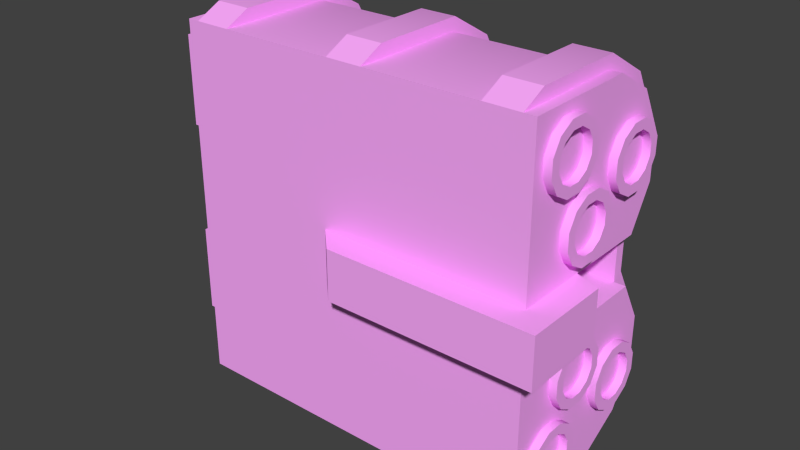 # Source: rocketpodweak.blend  (saved by Blender 2.63.17; exported with 4.5.12 LTS)
import bpy
from mathutils import Matrix  # noqa: F401  (used for matrix-valued properties, if any)

bpy.ops.wm.read_factory_settings(use_empty=True)
scene = bpy.context.scene
scene.name = 'Scene'

# ---- collections
col_collection_1 = bpy.data.collections.new('Collection 1'); scene.collection.children.link(col_collection_1)

# ---- materials (node trees are filled in below, after node groups)
mat_vis_textures_weaps_rockets_rockets = bpy.data.materials.new('vis/textures/weaps/rockets/rockets')
mat_vis_textures_weaps_rockets_rockets.alpha_threshold = 0.0
mat_vis_textures_weaps_rockets_rockets.use_transparent_shadow = False
mat_vis_textures_weaps_rockets_rockets.diffuse_color = (1.0, 0.4067, 1.0, 1.0)
mat_vis_textures_weaps_rockets_rockets.roughness = 0.5
mat_vis_textures_weaps_rockets_rockets.specular_intensity = 1.0
mat_vis_textures_weaps_rockets_rockets.line_color = (0.0, 0.0, 0.0, 1.0)

# ---- material node trees

# ---- world
world_world = bpy.data.worlds.new('World'); scene.world = world_world
world_world.color = (0.05088, 0.05088, 0.05088)
world_world.use_sun_shadow = False
world_world.sun_shadow_jitter_overblur = 0.0
world_world.cycles.sampling_method = 'MANUAL'
world_world.cycles.sample_map_resolution = 256

# ---- meshes
me_smallpod_001 = bpy.data.meshes.new('smallpod.001')
me_smallpod_001.from_pydata([(4.396, 2.829, -1.634), (4.396, 2.884, -1.426), (4.396, 2.659, -1.295), (4.396, 2.506, -1.448), (4.396, 2.529, -1.07), (4.396, 2.32, -1.126), (4.396, 2.529, -0.8094), (4.396, 2.32, -0.7536), (4.396, 2.659, -0.5839), (4.396, 2.506, -0.4314), (4.396, 2.884, -0.4536), (4.396, 2.829, -0.2454), (4.396, 3.145, -0.4536), (4.396, 3.201, -0.2454), (4.396, 3.37, -0.5839), (4.396, 3.523, -0.4314), (4.396, 3.501, -0.8094), (4.396, 3.709, -0.7536), (4.396, 3.501, -1.07), (4.396, 3.709, -1.126), (4.396, 3.37, -1.295), (4.396, 3.523, -1.448), (4.396, 3.145, -1.426), (4.396, 3.201, -1.634), (4.224, -0.55, -3.455), (1.925, -0.55, -2.47), (4.224, -0.55, -1.582), (-3.674, -0.55, -3.455), (-1.375, -0.55, -2.47), (-3.674, -0.55, 0.0), (-3.674, 0.55, 0.0), (-3.674, 0.55, -1.37), (-3.674, -0.55, -1.37), (-4.224, -0.903, -0.4624), (-4.224, -3.612, -0.4624), (-3.674, -3.936, 0.0), (4.224, 0.55, -3.455), (1.925, 0.55, -2.47), (-1.375, 0.55, -2.47), (-3.674, 0.55, -3.455), (-3.674, 3.936, 0.0), (-4.224, 3.571, -0.4697), (-4.224, 0.8624, -0.4697), (4.224, 0.55, -1.582), (-4.224, 1.228, -3.023), (-4.224, 1.228, -0.8349), (-4.774, 1.228, -0.8349), (-4.774, 1.228, -3.023), (-4.224, -1.268, -0.8277), (-4.224, -1.268, -3.016), (-4.774, -1.268, -3.016), (-4.774, -1.268, -0.8277), (-0.275, -0.55, 0.0), (0.275, -0.55, 0.55), (0.275, 0.55, 0.55), (-0.275, 0.55, 0.0), (4.774, -0.55, 0.55), (4.774, -0.55, -1.37), (4.774, 0.55, -1.37), (4.774, 0.55, 0.55), (3.18, 0.55, -3.455), (3.18, -0.55, -3.455), (3.97, -0.55, -3.455), (3.97, 0.55, -3.455), (-0.1199, 0.55, -3.455), (-0.1199, -0.55, -3.455), (0.6699, -0.55, -3.455), (0.6699, 0.55, -3.455), (-3.42, 0.55, -3.455), (-3.42, -0.55, -3.455), (-2.63, -0.55, -3.455), (-2.63, 0.55, -3.455), (4.396, 2.114, -3.724), (4.396, 2.169, -3.516), (4.396, 1.944, -3.385), (4.396, 1.791, -3.538), (4.396, 1.814, -3.16), (4.396, 1.605, -3.216), (4.396, 1.814, -2.899), (4.396, 1.605, -2.844), (4.396, 1.944, -2.674), (4.396, 1.791, -2.521), (4.396, 2.169, -2.544), (4.396, 2.114, -2.335), (4.396, 2.43, -2.544), (4.396, 2.486, -2.335), (4.396, 2.655, -2.674), (4.396, 2.808, -2.521), (4.396, 2.786, -2.899), (4.396, 2.994, -2.844), (4.396, 2.786, -3.16), (4.396, 2.994, -3.216), (4.396, 2.655, -3.385), (4.396, 2.808, -3.538), (4.396, 2.43, -3.516), (4.396, 2.486, -3.724), (4.396, 1.289, -2.294), (4.396, 1.344, -2.086), (4.396, 1.119, -1.955), (4.396, 0.9663, -2.108), (4.396, 0.9886, -1.73), (4.396, 0.7803, -1.786), (4.396, 0.9886, -1.469), (4.396, 0.7803, -1.414), (4.396, 1.119, -1.244), (4.396, 0.9663, -1.091), (4.396, 1.344, -1.114), (4.396, 1.289, -0.9054), (4.396, 1.605, -1.114), (4.396, 1.661, -0.9054), (4.396, 1.83, -1.244), (4.396, 1.983, -1.091), (4.396, 1.961, -1.469), (4.396, 2.169, -1.414), (4.396, 1.961, -1.73), (4.396, 2.169, -1.786), (4.396, 1.83, -1.955), (4.396, 1.983, -2.108), (4.396, 1.605, -2.086), (4.396, 1.661, -2.294), (4.396, -1.661, -2.294), (4.224, -1.661, -2.294), (4.224, -1.289, -2.294), (4.396, -1.289, -2.294), (4.396, -1.983, -2.108), (4.224, -1.983, -2.108), (4.396, -2.169, -1.786), (4.224, -2.169, -1.786), (4.396, -2.169, -1.414), (4.224, -2.169, -1.414), (4.396, -1.983, -1.091), (4.224, -1.983, -1.091), (4.396, -1.661, -0.9054), (4.224, -1.661, -0.9054), (4.396, -1.289, -0.9054), (4.224, -1.289, -0.9054), (4.396, -0.9663, -1.091), (4.224, -0.9663, -1.091), (4.396, -0.7803, -1.414), (4.224, -0.7803, -1.414), (4.396, -0.7803, -1.786), (4.224, -0.7803, -1.786), (4.396, -0.9663, -2.108), (4.224, -0.9663, -2.108), (4.396, -2.486, -3.724), (4.396, -2.43, -3.516), (4.396, -2.655, -3.385), (4.396, -2.808, -3.538), (4.396, -2.786, -3.16), (4.396, -2.994, -3.216), (4.396, -2.786, -2.899), (4.396, -2.994, -2.844), (4.396, -2.655, -2.674), (4.396, -2.808, -2.521), (4.396, -2.43, -2.544), (4.396, -2.486, -2.335), (4.396, -2.169, -2.544), (4.396, -2.114, -2.335), (4.396, -1.944, -2.674), (4.396, -1.791, -2.521), (4.396, -1.814, -2.899), (4.396, -1.605, -2.844), (4.396, -1.814, -3.16), (4.396, -1.605, -3.216), (4.396, -1.944, -3.385), (4.396, -1.791, -3.538), (4.396, -2.169, -3.516), (4.396, -2.114, -3.724), (4.396, -3.201, -1.634), (4.396, -3.145, -1.426), (4.396, -3.37, -1.295), (4.396, -3.523, -1.448), (4.396, -3.501, -1.07), (4.396, -3.709, -1.126), (4.396, -3.501, -0.8094), (4.396, -3.709, -0.7536), (4.396, -3.37, -0.5839), (4.396, -3.523, -0.4314), (4.396, -3.145, -0.4536), (4.396, -3.201, -0.2454), (4.396, -2.884, -0.4536), (4.396, -2.829, -0.2454), (4.396, -2.659, -0.5839), (4.396, -2.506, -0.4314), (4.396, -2.529, -0.8094), (4.396, -2.32, -0.7536), (4.396, -2.529, -1.07), (4.396, -2.32, -1.126), (4.396, -2.659, -1.295), (4.396, -2.506, -1.448), (4.396, -2.884, -1.426), (4.396, -2.829, -1.634), (4.224, 2.829, -1.634), (4.224, 3.201, -1.634), (4.224, 2.506, -1.448), (4.224, 2.32, -1.126), (4.224, 2.32, -0.7536), (4.224, 2.506, -0.4314), (4.224, 2.829, -0.2454), (4.224, 3.201, -0.2454), (4.224, 3.523, -0.4314), (4.224, 3.709, -0.7536), (4.224, 3.709, -1.126), (4.224, 3.523, -1.448), (4.224, 2.659, -1.295), (4.224, 2.529, -1.07), (4.224, 2.884, -1.426), (4.224, 3.145, -1.426), (4.224, 3.37, -1.295), (4.224, 3.501, -1.07), (4.224, 3.501, -0.8094), (4.224, 3.37, -0.5839), (4.224, 3.145, -0.4536), (4.224, 2.884, -0.4536), (4.224, 2.659, -0.5839), (4.224, 2.529, -0.8094), (4.224, -3.412, -3.455), (4.224, -3.936, -2.548), (-3.674, -3.936, -2.548), (-3.674, -3.412, -3.455), (-3.674, -2.505, -3.979), (4.224, -2.505, -3.979), (4.224, -3.936, 0.0), (4.224, -1.457, -3.979), (-3.674, -1.457, -3.979), (4.224, -0.55, 0.0), (-3.674, 2.505, -3.979), (-4.224, 2.426, -3.653), (-4.224, 3.152, -3.234), (-3.674, 3.412, -3.455), (-4.224, 3.571, -2.508), (-3.674, 3.936, -2.548), (-4.224, 0.8624, -3.234), (-4.224, 1.588, -3.653), (-3.674, 1.457, -3.979), (4.224, 0.55, 0.0), (-4.224, -1.629, -3.646), (-4.224, -1.727, -3.28), (-4.224, -0.903, -3.227), (-4.224, -2.467, -3.646), (-4.224, -2.369, -3.28), (-4.224, -3.193, -3.227), (-4.224, -2.925, -2.959), (-4.224, -3.612, -2.501), (-4.224, -3.247, -0.8277), (-4.224, -3.247, -2.403), (-4.224, 2.885, -2.966), (-4.774, 2.885, -2.966), (-4.774, 3.206, -2.41), (-4.224, 3.206, -2.41), (-4.224, 2.329, -3.288), (-4.774, 2.329, -3.288), (-4.224, 1.686, -3.288), (-4.774, 1.686, -3.288), (-4.774, 3.206, -0.8349), (-4.224, 3.206, -0.8349), (-4.774, -2.369, -3.28), (-4.774, -2.925, -2.959), (-4.774, -1.727, -3.28), (-4.774, -3.247, -2.403), (-4.774, -3.247, -0.8277), (3.97, 2.505, -3.979), (3.97, 2.579, -4.254), (3.97, 3.614, -3.656), (3.97, 3.412, -3.455), (3.97, 4.211, -2.622), (3.97, 3.936, -2.548), (3.97, 4.211, -0.55), (3.97, 3.936, 0.0), (3.97, 0.4125, -3.693), (3.97, 1.384, -4.254), (3.97, 1.457, -3.979), (3.97, -0.4125, -3.693), (3.18, 2.505, -3.979), (3.18, 3.412, -3.455), (3.18, 3.614, -3.656), (3.18, 2.579, -4.254), (3.18, 3.936, -2.548), (3.18, 4.211, -2.622), (3.18, 3.936, 0.0), (3.18, 4.211, -0.55), (3.18, 1.384, -4.254), (3.18, 1.457, -3.979), (3.18, 0.4125, -3.693), (3.18, -0.4125, -3.693), (3.97, -3.412, -3.455), (3.97, -3.936, -2.548), (3.97, -4.211, -2.622), (3.97, -3.614, -3.656), (3.97, -2.579, -4.254), (3.97, -2.505, -3.979), (3.97, -3.936, 0.0), (3.97, -4.211, -0.55), (3.18, -2.505, -3.979), (3.18, -2.579, -4.254), (3.18, -3.614, -3.656), (3.18, -3.412, -3.455), (3.18, -4.211, -2.622), (3.18, -3.936, -2.548), (3.18, -4.211, -0.55), (3.18, -3.936, 0.0), (3.18, -1.384, -4.254), (3.18, -1.457, -3.979), (3.97, -1.384, -4.254), (3.97, -1.457, -3.979), (0.6699, 2.505, -3.979), (0.6699, 2.579, -4.254), (0.6699, 3.614, -3.656), (0.6699, 3.412, -3.455), (0.6699, 4.211, -2.622), (0.6699, 3.936, -2.548), (0.6699, 4.211, -0.55), (0.6699, 3.936, 0.0), (0.6699, 0.4125, -3.693), (0.6699, 1.384, -4.254), (0.6699, 1.457, -3.979), (0.6699, -0.4125, -3.693), (-0.1199, 2.505, -3.979), (-0.1199, 3.412, -3.455), (-0.1199, 3.614, -3.656), (-0.1199, 2.579, -4.254), (-0.1199, 3.936, -2.548), (-0.1199, 4.211, -2.622), (-0.1199, 3.936, 0.0), (-0.1199, 4.211, -0.55), (-0.1199, 1.384, -4.254), (-0.1199, 1.457, -3.979), (-0.1199, 0.4125, -3.693), (-0.1199, -0.4125, -3.693), (0.6699, -3.412, -3.455), (0.6699, -3.936, -2.548), (0.6699, -4.211, -2.622), (0.6699, -3.614, -3.656), (0.6699, -2.579, -4.254), (0.6699, -2.505, -3.979), (0.6699, -3.936, 0.0), (0.6699, -4.211, -0.55), (-0.1199, -2.505, -3.979), (-0.1199, -2.579, -4.254), (-0.1199, -3.614, -3.656), (-0.1199, -3.412, -3.455), (-0.1199, -4.211, -2.622), (-0.1199, -3.936, -2.548), (-0.1199, -4.211, -0.55), (-0.1199, -3.936, 0.0), (-0.1199, -1.384, -4.254), (-0.1199, -1.457, -3.979), (0.6699, -1.384, -4.254), (0.6699, -1.457, -3.979), (-2.63, 2.505, -3.979), (-2.63, 2.579, -4.254), (-2.63, 3.614, -3.656), (-2.63, 3.412, -3.455), (-2.63, 4.211, -2.622), (-2.63, 3.936, -2.548), (-2.63, 4.211, -0.55), (-2.63, 3.936, 0.0), (-2.63, 0.4125, -3.693), (-2.63, 1.384, -4.254), (-2.63, 1.457, -3.979), (-2.63, -0.4125, -3.693), (-3.42, 2.505, -3.979), (-3.42, 3.412, -3.455), (-3.42, 3.614, -3.656), (-3.42, 2.579, -4.254), (-3.42, 3.936, -2.548), (-3.42, 4.211, -2.622), (-3.42, 3.936, 0.0), (-3.42, 4.211, -0.55), (-3.42, 1.384, -4.254), (-3.42, 1.457, -3.979), (-3.42, 0.4125, -3.693), (-3.42, -0.4125, -3.693), (-2.63, -3.412, -3.455), (-2.63, -3.936, -2.548), (-2.63, -4.211, -2.622), (-2.63, -3.614, -3.656), (-2.63, -2.579, -4.254), (-2.63, -2.505, -3.979), (-2.63, -3.936, 0.0), (-2.63, -4.211, -0.55), (-3.42, -2.505, -3.979), (-3.42, -2.579, -4.254), (-3.42, -3.614, -3.656), (-3.42, -3.412, -3.455), (-3.42, -4.211, -2.622), (-3.42, -3.936, -2.548), (-3.42, -4.211, -0.55), (-3.42, -3.936, 0.0), (-3.42, -1.384, -4.254), (-3.42, -1.457, -3.979), (-2.63, -1.384, -4.254), (-2.63, -1.457, -3.979), (4.224, 2.114, -3.724), (4.224, 2.486, -3.724), (4.224, 1.791, -3.538), (4.224, 1.605, -3.216), (4.224, 1.605, -2.844), (4.224, 1.791, -2.521), (4.224, 2.114, -2.335), (4.224, 2.486, -2.335), (4.224, 2.808, -2.521), (4.224, 2.994, -2.844), (4.224, 2.994, -3.216), (4.224, 2.808, -3.538), (4.224, 1.944, -3.385), (4.224, 1.814, -3.16), (4.224, 2.169, -3.516), (4.224, 2.43, -3.516), (4.224, 2.655, -3.385), (4.224, 2.786, -3.16), (4.224, 2.786, -2.899), (4.224, 2.655, -2.674), (4.224, 2.43, -2.544), (4.224, 2.169, -2.544), (4.224, 1.944, -2.674), (4.224, 1.814, -2.899), (4.224, 1.289, -2.294), (4.224, 1.661, -2.294), (4.224, 0.9663, -2.108), (4.224, 0.7803, -1.786), (4.224, 0.7803, -1.414), (4.224, 0.9663, -1.091), (4.224, 1.289, -0.9054), (4.224, 1.661, -0.9054), (4.224, 1.983, -1.091), (4.224, 2.169, -1.414), (4.224, 2.169, -1.786), (4.224, 1.983, -2.108), (4.224, 1.119, -1.955), (4.224, 0.9886, -1.73), (4.224, 1.344, -2.086), (4.224, 1.605, -2.086), (4.224, 1.83, -1.955), (4.224, 1.961, -1.73), (4.224, 1.961, -1.469), (4.224, 1.83, -1.244), (4.224, 1.605, -1.114), (4.224, 1.344, -1.114), (4.224, 1.119, -1.244), (4.224, 0.9886, -1.469), (4.396, -1.605, -2.086), (4.396, -1.83, -1.955), (4.396, -1.961, -1.73), (4.396, -1.961, -1.469), (4.396, -1.83, -1.244), (4.396, -1.605, -1.114), (4.396, -1.344, -1.114), (4.396, -1.119, -1.244), (4.396, -0.9886, -1.469), (4.396, -0.9886, -1.73), (4.396, -1.119, -1.955), (4.396, -1.344, -2.086), (4.224, -2.486, -3.724), (4.224, -2.114, -3.724), (4.224, -2.808, -3.538), (4.224, -2.994, -3.216), (4.224, -2.994, -2.844), (4.224, -2.808, -2.521), (4.224, -2.486, -2.335), (4.224, -2.114, -2.335), (4.224, -1.791, -2.521), (4.224, -1.605, -2.844), (4.224, -1.605, -3.216), (4.224, -1.791, -3.538), (4.224, -2.655, -3.385), (4.224, -2.786, -3.16), (4.224, -2.43, -3.516), (4.224, -2.169, -3.516), (4.224, -1.944, -3.385), (4.224, -1.814, -3.16), (4.224, -1.814, -2.899), (4.224, -1.944, -2.674), (4.224, -2.169, -2.544), (4.224, -2.43, -2.544), (4.224, -2.655, -2.674), (4.224, -2.786, -2.899), (4.224, -3.201, -1.634), (4.224, -2.829, -1.634), (4.224, -3.523, -1.448), (4.224, -3.709, -1.126), (4.224, -3.709, -0.7536), (4.224, -3.523, -0.4314), (4.224, -3.201, -0.2454), (4.224, -2.829, -0.2454), (4.224, -2.506, -0.4314), (4.224, -2.32, -0.7536), (4.224, -2.32, -1.126), (4.224, -2.506, -1.448), (4.224, -3.37, -1.295), (4.224, -3.501, -1.07), (4.224, -3.145, -1.426), (4.224, -2.884, -1.426), (4.224, -2.659, -1.295), (4.224, -2.529, -1.07), (4.224, -2.529, -0.8094), (4.224, -2.659, -0.5839), (4.224, -2.884, -0.4536), (4.224, -3.145, -0.4536), (4.224, -3.37, -0.5839), (4.224, -3.501, -0.8094), (4.224, 2.505, -3.979), (4.224, 1.457, -3.979), (4.224, 3.412, -3.455), (4.224, 3.936, -2.548), (4.224, 3.936, 0.0), (4.224, -1.83, -1.955), (4.224, -1.961, -1.73), (4.224, -1.605, -2.086), (4.224, -1.344, -2.086), (4.224, -1.119, -1.955), (4.224, -0.9886, -1.73), (4.224, -0.9886, -1.469), (4.224, -1.119, -1.244), (4.224, -1.344, -1.114), (4.224, -1.605, -1.114), (4.224, -1.83, -1.244), (4.224, -1.961, -1.469)], [], [(0, 1, 2, 3), (3, 2, 4, 5), (5, 4, 6, 7), (7, 6, 8, 9), (9, 8, 10, 11), (11, 10, 12, 13), (13, 12, 14, 15), (15, 14, 16, 17), (17, 16, 18, 19), (19, 18, 20, 21), (21, 20, 22, 23), (1, 0, 23, 22), (24, 25, 26), (27, 28, 25, 24), (29, 30, 31, 32), (29, 33, 34, 35), (36, 37, 38, 39), (39, 38, 31), (40, 41, 42, 30), (43, 37, 36), (32, 28, 27), (44, 45, 46, 47), (48, 49, 50, 51), (52, 53, 54, 55), (56, 57, 58, 59), (60, 61, 62, 63), (64, 65, 66, 67), (68, 69, 70, 71), (72, 73, 74, 75), (75, 74, 76, 77), (77, 76, 78, 79), (79, 78, 80, 81), (81, 80, 82, 83), (83, 82, 84, 85), (85, 84, 86, 87), (87, 86, 88, 89), (89, 88, 90, 91), (91, 90, 92, 93), (93, 92, 94, 95), (95, 94, 73, 72), (96, 97, 98, 99), (99, 98, 100, 101), (101, 100, 102, 103), (103, 102, 104, 105), (105, 104, 106, 107), (107, 106, 108, 109), (109, 108, 110, 111), (111, 110, 112, 113), (113, 112, 114, 115), (115, 114, 116, 117), (117, 116, 118, 119), (119, 118, 97, 96), (120, 121, 122, 123), (124, 125, 121, 120), (126, 127, 125, 124), (128, 129, 127, 126), (130, 131, 129, 128), (132, 133, 131, 130), (134, 135, 133, 132), (136, 137, 135, 134), (138, 139, 137, 136), (140, 141, 139, 138), (142, 143, 141, 140), (123, 122, 143, 142), (144, 145, 146, 147), (147, 146, 148, 149), (149, 148, 150, 151), (151, 150, 152, 153), (153, 152, 154, 155), (155, 154, 156, 157), (157, 156, 158, 159), (159, 158, 160, 161), (161, 160, 162, 163), (163, 162, 164, 165), (165, 164, 166, 167), (167, 166, 145, 144), (168, 169, 170, 171), (171, 170, 172, 173), (173, 172, 174, 175), (175, 174, 176, 177), (177, 176, 178, 179), (179, 178, 180, 181), (181, 180, 182, 183), (183, 182, 184, 185), (185, 184, 186, 187), (187, 186, 188, 189), (189, 188, 190, 191), (191, 190, 169, 168), (0, 192, 193, 23), (192, 0, 3, 194), (5, 195, 194, 3), (7, 196, 195, 5), (9, 197, 196, 7), (11, 198, 197, 9), (13, 199, 198, 11), (15, 200, 199, 13), (17, 201, 200, 15), (19, 202, 201, 17), (21, 203, 202, 19), (23, 193, 203, 21), (2, 204, 205, 4), (1, 206, 204, 2), (22, 207, 206, 1), (20, 208, 207, 22), (18, 209, 208, 20), (16, 210, 209, 18), (14, 211, 210, 16), (12, 212, 211, 14), (10, 213, 212, 12), (8, 214, 213, 10), (6, 215, 214, 8), (4, 205, 215, 6), (216, 217, 218, 219), (216, 219, 220, 221), (217, 222, 35, 218), (24, 223, 224, 27), (220, 224, 223, 221), (225, 56, 53, 52), (26, 57, 56, 225), (226, 227, 228, 229), (229, 228, 230, 231), (231, 230, 41, 40), (39, 232, 233, 234), (234, 233, 227, 226), (235, 59, 58, 43), (236, 237, 49, 238), (239, 240, 237, 236), (241, 242, 240, 239), (243, 34, 244, 245), (243, 245, 242, 241), (33, 238, 49, 48), (33, 48, 244, 34), (246, 247, 248, 249), (250, 251, 247, 246), (252, 253, 251, 250), (44, 47, 253, 252), (249, 248, 254, 255), (256, 257, 50, 258), (259, 51, 50, 257), (51, 259, 260), (55, 54, 59, 235), (261, 262, 263, 264), (264, 263, 265, 266), (266, 265, 267, 268), (63, 269, 270, 271), (63, 62, 272, 269), (271, 270, 262, 261), (273, 274, 275, 276), (274, 277, 278, 275), (277, 279, 280, 278), (276, 281, 282, 273), (281, 283, 60, 282), (283, 284, 61, 60), (285, 286, 287, 288), (285, 288, 289, 290), (286, 291, 292, 287), (293, 294, 295, 296), (296, 295, 297, 298), (298, 297, 299, 300), (61, 284, 301, 302), (302, 301, 294, 293), (289, 303, 304, 290), (303, 272, 62, 304), (305, 306, 307, 308), (308, 307, 309, 310), (310, 309, 311, 312), (67, 313, 314, 315), (67, 66, 316, 313), (315, 314, 306, 305), (317, 318, 319, 320), (318, 321, 322, 319), (321, 323, 324, 322), (320, 325, 326, 317), (325, 327, 64, 326), (327, 328, 65, 64), (329, 330, 331, 332), (329, 332, 333, 334), (330, 335, 336, 331), (337, 338, 339, 340), (340, 339, 341, 342), (342, 341, 343, 344), (65, 328, 345, 346), (346, 345, 338, 337), (333, 347, 348, 334), (347, 316, 66, 348), (349, 350, 351, 352), (352, 351, 353, 354), (354, 353, 355, 356), (71, 357, 358, 359), (71, 70, 360, 357), (359, 358, 350, 349), (361, 362, 363, 364), (362, 365, 366, 363), (365, 367, 368, 366), (364, 369, 370, 361), (369, 371, 68, 370), (371, 372, 69, 68), (373, 374, 375, 376), (373, 376, 377, 378), (374, 379, 380, 375), (381, 382, 383, 384), (384, 383, 385, 386), (386, 385, 387, 388), (69, 372, 389, 390), (390, 389, 382, 381), (377, 391, 392, 378), (391, 360, 70, 392), (72, 393, 394, 95), (75, 395, 393, 72), (77, 396, 395, 75), (79, 397, 396, 77), (81, 398, 397, 79), (83, 399, 398, 81), (85, 400, 399, 83), (87, 401, 400, 85), (89, 402, 401, 87), (91, 403, 402, 89), (93, 404, 403, 91), (95, 394, 404, 93), (74, 405, 406, 76), (73, 407, 405, 74), (94, 408, 407, 73), (92, 409, 408, 94), (90, 410, 409, 92), (88, 411, 410, 90), (86, 412, 411, 88), (84, 413, 412, 86), (82, 414, 413, 84), (80, 415, 414, 82), (78, 416, 415, 80), (76, 406, 416, 78), (96, 417, 418, 119), (99, 419, 417, 96), (101, 420, 419, 99), (103, 421, 420, 101), (105, 422, 421, 103), (107, 423, 422, 105), (109, 424, 423, 107), (111, 425, 424, 109), (113, 426, 425, 111), (115, 427, 426, 113), (117, 428, 427, 115), (119, 418, 428, 117), (98, 429, 430, 100), (97, 431, 429, 98), (118, 432, 431, 97), (116, 433, 432, 118), (114, 434, 433, 116), (112, 435, 434, 114), (110, 436, 435, 112), (108, 437, 436, 110), (106, 438, 437, 108), (104, 439, 438, 106), (102, 440, 439, 104), (100, 430, 440, 102), (120, 441, 442, 124), (124, 442, 443, 126), (126, 443, 444, 128), (128, 444, 445, 130), (130, 445, 446, 132), (132, 446, 447, 134), (134, 447, 448, 136), (136, 448, 449, 138), (138, 449, 450, 140), (140, 450, 451, 142), (142, 451, 452, 123), (123, 452, 441, 120), (144, 453, 454, 167), (147, 455, 453, 144), (149, 456, 455, 147), (151, 457, 456, 149), (153, 458, 457, 151), (155, 459, 458, 153), (157, 460, 459, 155), (159, 461, 460, 157), (161, 462, 461, 159), (163, 463, 462, 161), (165, 464, 463, 163), (167, 454, 464, 165), (146, 465, 466, 148), (145, 467, 465, 146), (166, 468, 467, 145), (164, 469, 468, 166), (162, 470, 469, 164), (160, 471, 470, 162), (158, 472, 471, 160), (156, 473, 472, 158), (154, 474, 473, 156), (152, 475, 474, 154), (150, 476, 475, 152), (148, 466, 476, 150), (168, 477, 478, 191), (171, 479, 477, 168), (173, 480, 479, 171), (175, 481, 480, 173), (177, 482, 481, 175), (179, 483, 482, 177), (181, 484, 483, 179), (183, 485, 484, 181), (185, 486, 485, 183), (187, 487, 486, 185), (189, 488, 487, 187), (191, 478, 488, 189), (170, 489, 490, 172), (169, 491, 489, 170), (190, 492, 491, 169), (188, 493, 492, 190), (186, 494, 493, 188), (184, 495, 494, 186), (182, 496, 495, 184), (180, 497, 496, 182), (178, 498, 497, 180), (176, 499, 498, 178), (174, 500, 499, 176), (172, 490, 500, 174), (221, 26, 217, 216), (220, 239, 236, 224), (219, 241, 239, 220), (218, 35, 34, 243), (218, 243, 241, 219), (224, 236, 238, 27), (225, 222, 217, 26), (26, 221, 223, 24), (26, 25, 37, 43), (501, 502, 234, 226), (501, 226, 229, 503), (229, 231, 504, 503), (231, 40, 505, 504), (39, 234, 502, 36), (30, 42, 31), (43, 58, 57, 26), (31, 38, 28, 32), (31, 232, 39), (31, 42, 232), (25, 28, 38, 37), (255, 254, 46, 45), (48, 51, 260, 244), (59, 54, 53, 56), (268, 267, 280, 279), (262, 270, 281, 276), (270, 269, 283, 281), (276, 275, 263, 262), (275, 278, 265, 263), (278, 280, 267, 265), (269, 272, 284, 283), (300, 299, 292, 291), (289, 288, 295, 294), (288, 287, 297, 295), (287, 292, 299, 297), (294, 301, 303, 289), (301, 284, 272, 303), (312, 311, 324, 323), (306, 314, 325, 320), (314, 313, 327, 325), (320, 319, 307, 306), (319, 322, 309, 307), (322, 324, 311, 309), (313, 316, 328, 327), (344, 343, 336, 335), (333, 332, 339, 338), (332, 331, 341, 339), (331, 336, 343, 341), (338, 345, 347, 333), (345, 328, 316, 347), (356, 355, 368, 367), (350, 358, 369, 364), (358, 357, 371, 369), (364, 363, 351, 350), (363, 366, 353, 351), (366, 368, 355, 353), (357, 360, 372, 371), (388, 387, 380, 379), (377, 376, 383, 382), (376, 375, 385, 383), (375, 380, 387, 385), (382, 389, 391, 377), (389, 372, 360, 391), (442, 506, 507, 443), (441, 508, 506, 442), (452, 509, 508, 441), (451, 510, 509, 452), (450, 511, 510, 451), (449, 512, 511, 450), (448, 513, 512, 449), (447, 514, 513, 448), (446, 515, 514, 447), (445, 516, 515, 446), (444, 517, 516, 445), (443, 507, 517, 444), (27, 238, 32), (29, 35, 52), (222, 225, 52, 35), (235, 505, 40, 55), (30, 55, 40), (32, 33, 29), (32, 238, 33), (228, 246, 249, 230), (227, 250, 246, 228), (233, 252, 250, 227), (232, 42, 45, 44), (232, 44, 252, 233), (41, 255, 45, 42), (230, 249, 255, 41), (237, 258, 50, 49), (240, 256, 258, 237), (242, 257, 256, 240), (245, 244, 260, 259), (245, 259, 257, 242), (247, 47, 46, 248), (251, 253, 47, 247), (254, 248, 46), (52, 55, 30, 29), (503, 504, 43, 501), (36, 502, 501, 43), (43, 504, 505, 235)])
me_smallpod_001.polygons.foreach_set('use_smooth', [True] * 415)
_k = set([(0, 3), (0, 23), (1, 2), (1, 22), (2, 4), (3, 5), (4, 6), (5, 7), (6, 8), (7, 9), (8, 10), (9, 11), (10, 12), (11, 13), (12, 14), (13, 15), (14, 16), (15, 17), (16, 18), (17, 19), (18, 20), (19, 21), (20, 22), (21, 23), (24, 26), (24, 27), (24, 223), (25, 26), (25, 28), (26, 57), (26, 225), (27, 32), (27, 224), (27, 238), (28, 32), (29, 30), (29, 32), (29, 33), (29, 35), (30, 31), (30, 40), (30, 42), (31, 32), (31, 38), (31, 39), (33, 34), (33, 238), (34, 35), (34, 243), (35, 218), (35, 222), (36, 39), (36, 43), (36, 502), (37, 38), (37, 43), (39, 232), (39, 234), (40, 41), (40, 231), (40, 505), (41, 42), (41, 230), (42, 232), (43, 58), (43, 235), (44, 45), (44, 47), (44, 252), (45, 46), (45, 255), (46, 47), (46, 254), (47, 253), (48, 49), (48, 51), (48, 244), (49, 50), (49, 237), (50, 51), (50, 258), (51, 260), (52, 53), (52, 55), (52, 225), (53, 54), (53, 56), (54, 55), (54, 59), (55, 235), (56, 57), (56, 59), (57, 58), (58, 59), (60, 61), (60, 63), (60, 282), (61, 62), (61, 302), (62, 63), (62, 304), (63, 271), (64, 65), (64, 67), (64, 326), (65, 66), (65, 346), (66, 67), (66, 348), (67, 315), (68, 69), (68, 71), (68, 370), (69, 70), (69, 390), (70, 71), (70, 392), (71, 359), (72, 75), (72, 95), (73, 74), (73, 94), (74, 76), (75, 77), (76, 78), (77, 79), (78, 80), (79, 81), (80, 82), (81, 83), (82, 84), (83, 85), (84, 86), (85, 87), (86, 88), (87, 89), (88, 90), (89, 91), (90, 92), (91, 93), (92, 94), (93, 95), (96, 99), (96, 119), (97, 98), (97, 118), (98, 100), (99, 101), (100, 102), (101, 103), (102, 104), (103, 105), (104, 106), (105, 107), (106, 108), (107, 109), (108, 110), (109, 111), (110, 112), (111, 113), (112, 114), (113, 115), (114, 116), (115, 117), (116, 118), (117, 119), (120, 123), (120, 124), (121, 122), (121, 125), (122, 143), (123, 142), (124, 126), (125, 127), (126, 128), (127, 129), (128, 130), (129, 131), (130, 132), (131, 133), (132, 134), (133, 135), (134, 136), (135, 137), (136, 138), (137, 139), (138, 140), (139, 141), (140, 142), (141, 143), (144, 147), (144, 167), (145, 146), (145, 166), (146, 148), (147, 149), (148, 150), (149, 151), (150, 152), (151, 153), (152, 154), (153, 155), (154, 156), (155, 157), (156, 158), (157, 159), (158, 160), (159, 161), (160, 162), (161, 163), (162, 164), (163, 165), (164, 166), (165, 167), (168, 171), (168, 191), (169, 170), (169, 190), (170, 172), (171, 173), (172, 174), (173, 175), (174, 176), (175, 177), (176, 178), (177, 179), (178, 180), (179, 181), (180, 182), (181, 183), (182, 184), (183, 185), (184, 186), (185, 187), (186, 188), (187, 189), (188, 190), (189, 191), (192, 193), (192, 194), (193, 203), (194, 195), (195, 196), (196, 197), (197, 198), (198, 199), (199, 200), (200, 201), (201, 202), (202, 203), (204, 205), (204, 206), (205, 215), (206, 207), (207, 208), (208, 209), (209, 210), (210, 211), (211, 212), (212, 213), (213, 214), (214, 215), (216, 217), (216, 221), (217, 222), (218, 219), (219, 220), (220, 224), (221, 223), (222, 225), (226, 229), (226, 234), (227, 228), (227, 233), (228, 230), (229, 231), (232, 233), (235, 505), (236, 238), (236, 239), (237, 240), (239, 241), (240, 242), (241, 243), (242, 245), (244, 245), (244, 260), (246, 249), (246, 250), (247, 248), (247, 251), (248, 254), (249, 255), (250, 252), (251, 253), (254, 255), (256, 257), (256, 258), (257, 259), (259, 260), (261, 264), (261, 271), (262, 263), (262, 270), (263, 265), (264, 266), (265, 267), (266, 268), (267, 268), (267, 280), (268, 279), (269, 270), (269, 272), (272, 303), (273, 274), (273, 282), (274, 277), (275, 276), (275, 278), (276, 281), (277, 279), (278, 280), (279, 280), (281, 283), (283, 284), (284, 301), (285, 286), (285, 290), (286, 291), (287, 288), (287, 292), (288, 289), (289, 303), (290, 304), (291, 292), (291, 300), (292, 299), (293, 296), (293, 302), (294, 295), (294, 301), (295, 297), (296, 298), (297, 299), (298, 300), (299, 300), (305, 308), (305, 315), (306, 307), (306, 314), (307, 309), (308, 310), (309, 311), (310, 312), (311, 312), (311, 324), (312, 323), (313, 314), (313, 316), (316, 347), (317, 318), (317, 326), (318, 321), (319, 320), (319, 322), (320, 325), (321, 323), (322, 324), (323, 324), (325, 327), (327, 328), (328, 345), (329, 330), (329, 334), (330, 335), (331, 332), (331, 336), (332, 333), (333, 347), (334, 348), (335, 336), (335, 344), (336, 343), (337, 340), (337, 346), (338, 339), (338, 345), (339, 341), (340, 342), (341, 343), (342, 344), (343, 344), (349, 352), (349, 359), (350, 351), (350, 358), (351, 353), (352, 354), (353, 355), (354, 356), (355, 356), (355, 368), (356, 367), (357, 358), (357, 360), (360, 391), (361, 362), (361, 370), (362, 365), (363, 364), (363, 366), (364, 369), (365, 367), (366, 368), (367, 368), (369, 371), (371, 372), (372, 389), (373, 374), (373, 378), (374, 379), (375, 376), (375, 380), (376, 377), (377, 391), (378, 392), (379, 380), (379, 388), (380, 387), (381, 384), (381, 390), (382, 383), (382, 389), (383, 385), (384, 386), (385, 387), (386, 388), (387, 388), (393, 394), (393, 395), (394, 404), (395, 396), (396, 397), (397, 398), (398, 399), (399, 400), (400, 401), (401, 402), (402, 403), (403, 404), (405, 406), (405, 407), (406, 416), (407, 408), (408, 409), (409, 410), (410, 411), (411, 412), (412, 413), (413, 414), (414, 415), (415, 416), (417, 418), (417, 419), (418, 428), (419, 420), (420, 421), (421, 422), (422, 423), (423, 424), (424, 425), (425, 426), (426, 427), (427, 428), (429, 430), (429, 431), (430, 440), (431, 432), (432, 433), (433, 434), (434, 435), (435, 436), (436, 437), (437, 438), (438, 439), (439, 440), (441, 442), (441, 452), (442, 443), (443, 444), (444, 445), (445, 446), (446, 447), (447, 448), (448, 449), (449, 450), (450, 451), (451, 452), (453, 454), (453, 455), (454, 464), (455, 456), (456, 457), (457, 458), (458, 459), (459, 460), (460, 461), (461, 462), (462, 463), (463, 464), (465, 466), (465, 467), (466, 476), (467, 468), (468, 469), (469, 470), (470, 471), (471, 472), (472, 473), (473, 474), (474, 475), (475, 476), (477, 478), (477, 479), (478, 488), (479, 480), (480, 481), (481, 482), (482, 483), (483, 484), (484, 485), (485, 486), (486, 487), (487, 488), (489, 490), (489, 491), (490, 500), (491, 492), (492, 493), (493, 494), (494, 495), (495, 496), (496, 497), (497, 498), (498, 499), (499, 500), (501, 502), (501, 503), (503, 504), (504, 505), (506, 507), (506, 508), (507, 517), (508, 509), (509, 510), (510, 511), (511, 512), (512, 513), (513, 514), (514, 515), (515, 516), (516, 517)])
me_smallpod_001.attributes.new('sharp_edge', 'BOOLEAN', 'EDGE').data.foreach_set('value', [ (min(e.vertices), max(e.vertices)) in _k for e in me_smallpod_001.edges])
_uv = me_smallpod_001.uv_layers.new(name='UVMap')
_uv.uv.foreach_set('vector', [4.617, 0.9525, 4.609, 0.9545, 4.605, 0.9463, 4.61, 0.9407, 4.61, 0.9407, 4.605, 0.9463, 4.596, 0.9415, 4.598, 0.9339, 4.598, 0.9339, 4.596, 0.9415, 4.587, 0.9415, 4.585, 0.9339, 4.585, 0.9339, 4.587, 0.9415, 4.579, 0.9463, 4.573, 0.9407, 4.573, 0.9407, 4.579, 0.9463, 4.574, 0.9545, 4.566, 0.9525, 4.566, 0.9525, 4.574, 0.9545, 4.574, 0.9641, 4.566, 0.9661, 4.566, 0.9661, 4.574, 0.9641, 4.579, 0.9723, 4.573, 0.9779, 4.573, 0.9779, 4.579, 0.9723, 4.587, 0.9771, 4.585, 0.9847, 4.585, 0.9847, 4.587, 0.9771, 4.596, 0.9771, 4.598, 0.9847, 4.598, 0.9847, 4.596, 0.9771, 4.605, 0.9723, 4.61, 0.9779, 4.61, 0.9779, 4.605, 0.9723, 4.609, 0.9641, 4.617, 0.9661, 4.609, 0.9545, 4.617, 0.9525, 4.617, 0.9661, 4.609, 0.9641, 4.301, 0.6172, 4.265, 0.5331, 4.232, 0.6172, 4.301, 0.3284, 4.265, 0.4124, 4.265, 0.5331, 4.301, 0.6172, 4.737, 0.6539, 4.737, 0.6941, 4.687, 0.6941, 4.687, 0.6539, 4.25, 0.399, 4.235, 0.4242, 4.137, 0.4242, 4.12, 0.4021, 4.301, 0.3284, 4.265, 0.4124, 4.265, 0.5331, 4.301, 0.6172, 4.301, 0.6172, 4.265, 0.5331, 4.224, 0.6172, 4.12, 0.4007, 4.138, 0.4237, 4.236, 0.4237, 4.249, 0.3986, 4.232, 0.3284, 4.265, 0.4124, 4.301, 0.3284, 4.224, 0.3284, 4.265, 0.4124, 4.301, 0.3284, 4.436, 0.8681, 4.516, 0.8681, 4.516, 0.848, 4.436, 0.848, 4.516, 0.8681, 4.436, 0.8681, 4.436, 0.848, 4.516, 0.848, 4.098, 0.6539, 4.127, 0.6539, 4.127, 0.6941, 4.098, 0.6941, 4.291, 0.6539, 4.362, 0.6539, 4.362, 0.6941, 4.291, 0.6941, 4.465, 0.7384, 4.465, 0.6981, 4.494, 0.6981, 4.494, 0.7384, 4.465, 0.7384, 4.465, 0.6981, 4.494, 0.6981, 4.494, 0.7384, 4.465, 0.7384, 4.465, 0.6981, 4.494, 0.6981, 4.494, 0.7384, 4.617, 0.9525, 4.609, 0.9545, 4.605, 0.9463, 4.61, 0.9407, 4.61, 0.9407, 4.605, 0.9463, 4.596, 0.9415, 4.598, 0.9339, 4.598, 0.9339, 4.596, 0.9415, 4.587, 0.9415, 4.585, 0.9339, 4.585, 0.9339, 4.587, 0.9415, 4.579, 0.9463, 4.573, 0.9407, 4.573, 0.9407, 4.579, 0.9463, 4.574, 0.9545, 4.566, 0.9525, 4.566, 0.9525, 4.574, 0.9545, 4.574, 0.9641, 4.566, 0.9661, 4.566, 0.9661, 4.574, 0.9641, 4.579, 0.9723, 4.573, 0.9779, 4.573, 0.9779, 4.579, 0.9723, 4.587, 0.9771, 4.585, 0.9847, 4.585, 0.9847, 4.587, 0.9771, 4.596, 0.9771, 4.598, 0.9847, 4.598, 0.9847, 4.596, 0.9771, 4.605, 0.9723, 4.61, 0.9779, 4.61, 0.9779, 4.605, 0.9723, 4.609, 0.9641, 4.617, 0.9661, 4.617, 0.9661, 4.609, 0.9641, 4.609, 0.9545, 4.617, 0.9525, 4.617, 0.9525, 4.609, 0.9545, 4.605, 0.9463, 4.61, 0.9407, 4.61, 0.9407, 4.605, 0.9463, 4.596, 0.9415, 4.598, 0.9339, 4.598, 0.9339, 4.596, 0.9415, 4.587, 0.9415, 4.585, 0.9339, 4.585, 0.9339, 4.587, 0.9415, 4.579, 0.9463, 4.573, 0.9407, 4.573, 0.9407, 4.579, 0.9463, 4.574, 0.9545, 4.566, 0.9525, 4.566, 0.9525, 4.574, 0.9545, 4.574, 0.9641, 4.566, 0.9661, 4.566, 0.9661, 4.574, 0.9641, 4.579, 0.9723, 4.573, 0.9779, 4.573, 0.9779, 4.579, 0.9723, 4.587, 0.9771, 4.585, 0.9847, 4.585, 0.9847, 4.587, 0.9771, 4.596, 0.9771, 4.598, 0.9847, 4.598, 0.9847, 4.596, 0.9771, 4.605, 0.9723, 4.61, 0.9779, 4.61, 0.9779, 4.605, 0.9723, 4.609, 0.9641, 4.617, 0.9661, 4.617, 0.9661, 4.609, 0.9641, 4.609, 0.9545, 4.617, 0.9525, 4.153, 0.6243, 4.153, 0.6306, 4.167, 0.6306, 4.167, 0.6243, 4.139, 0.6243, 4.139, 0.6306, 4.153, 0.6306, 4.153, 0.6243, 4.126, 0.6243, 4.126, 0.6306, 4.139, 0.6306, 4.139, 0.6243, 4.112, 0.6243, 4.112, 0.6306, 4.126, 0.6306, 4.126, 0.6243, 4.098, 0.6243, 4.098, 0.6306, 4.112, 0.6306, 4.112, 0.6243, 4.112, 0.6243, 4.112, 0.6306, 4.098, 0.6306, 4.098, 0.6243, 4.126, 0.6243, 4.126, 0.6306, 4.112, 0.6306, 4.112, 0.6243, 4.139, 0.6243, 4.139, 0.6306, 4.126, 0.6306, 4.126, 0.6243, 4.153, 0.6243, 4.153, 0.6306, 4.139, 0.6306, 4.139, 0.6243, 4.167, 0.6243, 4.167, 0.6306, 4.153, 0.6306, 4.153, 0.6243, 4.18, 0.6243, 4.18, 0.6306, 4.167, 0.6306, 4.167, 0.6243, 4.167, 0.6243, 4.167, 0.6306, 4.18, 0.6306, 4.18, 0.6243, 4.617, 0.9525, 4.609, 0.9545, 4.605, 0.9463, 4.61, 0.9407, 4.61, 0.9407, 4.605, 0.9463, 4.596, 0.9415, 4.598, 0.9339, 4.598, 0.9339, 4.596, 0.9415, 4.587, 0.9415, 4.585, 0.9339, 4.585, 0.9339, 4.587, 0.9415, 4.579, 0.9463, 4.573, 0.9407, 4.573, 0.9407, 4.579, 0.9463, 4.574, 0.9545, 4.566, 0.9525, 4.566, 0.9525, 4.574, 0.9545, 4.574, 0.9641, 4.566, 0.9661, 4.566, 0.9661, 4.574, 0.9641, 4.579, 0.9723, 4.573, 0.9779, 4.573, 0.9779, 4.579, 0.9723, 4.587, 0.9771, 4.585, 0.9847, 4.585, 0.9847, 4.587, 0.9771, 4.596, 0.9771, 4.598, 0.9847, 4.598, 0.9847, 4.596, 0.9771, 4.605, 0.9723, 4.61, 0.9779, 4.61, 0.9779, 4.605, 0.9723, 4.609, 0.9641, 4.617, 0.9661, 4.617, 0.9661, 4.609, 0.9641, 4.609, 0.9545, 4.617, 0.9525, 4.617, 0.9525, 4.609, 0.9545, 4.605, 0.9463, 4.61, 0.9407, 4.61, 0.9407, 4.605, 0.9463, 4.596, 0.9415, 4.598, 0.9339, 4.598, 0.9339, 4.596, 0.9415, 4.587, 0.9415, 4.585, 0.9339, 4.585, 0.9339, 4.587, 0.9415, 4.579, 0.9463, 4.573, 0.9407, 4.573, 0.9407, 4.579, 0.9463, 4.574, 0.9545, 4.566, 0.9525, 4.566, 0.9525, 4.574, 0.9545, 4.574, 0.9641, 4.566, 0.9661, 4.566, 0.9661, 4.574, 0.9641, 4.579, 0.9723, 4.573, 0.9779, 4.573, 0.9779, 4.579, 0.9723, 4.587, 0.9771, 4.585, 0.9847, 4.585, 0.9847, 4.587, 0.9771, 4.596, 0.9771, 4.598, 0.9847, 4.598, 0.9847, 4.596, 0.9771, 4.605, 0.9723, 4.61, 0.9779, 4.61, 0.9779, 4.605, 0.9723, 4.609, 0.9641, 4.617, 0.9661, 4.617, 0.9661, 4.609, 0.9641, 4.609, 0.9545, 4.617, 0.9525, 4.153, 0.6243, 4.153, 0.6306, 4.167, 0.6306, 4.167, 0.6243, 4.153, 0.6306, 4.153, 0.6243, 4.139, 0.6243, 4.139, 0.6306, 4.126, 0.6243, 4.126, 0.6306, 4.139, 0.6306, 4.139, 0.6243, 4.112, 0.6243, 4.112, 0.6306, 4.126, 0.6306, 4.126, 0.6243, 4.098, 0.6243, 4.098, 0.6306, 4.112, 0.6306, 4.112, 0.6243, 4.112, 0.6243, 4.112, 0.6306, 4.098, 0.6306, 4.098, 0.6243, 4.126, 0.6243, 4.126, 0.6306, 4.112, 0.6306, 4.112, 0.6243, 4.139, 0.6243, 4.139, 0.6306, 4.126, 0.6306, 4.126, 0.6243, 4.153, 0.6243, 4.153, 0.6306, 4.139, 0.6306, 4.139, 0.6243, 4.167, 0.6243, 4.167, 0.6306, 4.153, 0.6306, 4.153, 0.6243, 4.18, 0.6243, 4.18, 0.6306, 4.167, 0.6306, 4.167, 0.6243, 4.167, 0.6243, 4.167, 0.6306, 4.18, 0.6306, 4.18, 0.6243, 4.146, 0.615, 4.146, 0.6213, 4.136, 0.6213, 4.136, 0.615, 4.155, 0.615, 4.155, 0.6213, 4.146, 0.6213, 4.146, 0.615, 4.146, 0.615, 4.146, 0.6213, 4.155, 0.6213, 4.155, 0.615, 4.136, 0.615, 4.136, 0.6213, 4.146, 0.6213, 4.146, 0.615, 4.127, 0.615, 4.127, 0.6213, 4.136, 0.6213, 4.136, 0.615, 4.117, 0.615, 4.117, 0.6213, 4.127, 0.6213, 4.127, 0.615, 4.108, 0.615, 4.108, 0.6213, 4.117, 0.6213, 4.117, 0.615, 4.098, 0.615, 4.098, 0.6213, 4.108, 0.6213, 4.108, 0.615, 4.108, 0.615, 4.108, 0.6213, 4.098, 0.6213, 4.098, 0.615, 4.117, 0.615, 4.117, 0.6213, 4.108, 0.6213, 4.108, 0.615, 4.127, 0.615, 4.127, 0.6213, 4.117, 0.6213, 4.117, 0.615, 4.136, 0.615, 4.136, 0.6213, 4.127, 0.6213, 4.127, 0.615, 4.416, 0.6172, 4.454, 0.6172, 4.454, 0.3284, 4.416, 0.3284, 4.416, 0.6172, 4.416, 0.3284, 4.377, 0.3284, 4.377, 0.6172, 4.454, 0.6172, 4.547, 0.6172, 4.547, 0.3284, 4.454, 0.3284, 4.301, 0.6172, 4.339, 0.6172, 4.339, 0.3284, 4.301, 0.3284, 4.377, 0.3284, 4.339, 0.3284, 4.339, 0.6172, 4.377, 0.6172, 4.271, 0.6338, 4.291, 0.6539, 4.127, 0.6539, 4.107, 0.6338, 4.369, 0.6338, 4.362, 0.6539, 4.291, 0.6539, 4.311, 0.6338, 4.173, 0.5631, 4.179, 0.5387, 4.153, 0.5235, 4.134, 0.5403, 4.134, 0.5403, 4.153, 0.5235, 4.138, 0.4973, 4.112, 0.5003, 4.112, 0.5003, 4.138, 0.4973, 4.138, 0.4237, 4.12, 0.4007, 4.257, 0.5361, 4.236, 0.5235, 4.209, 0.5387, 4.219, 0.5624, 4.219, 0.5624, 4.209, 0.5387, 4.179, 0.5387, 4.173, 0.5631, 4.311, 0.7143, 4.291, 0.6941, 4.362, 0.6941, 4.369, 0.7143, 4.209, 0.5395, 4.206, 0.5263, 4.222, 0.5167, 4.235, 0.5244, 4.179, 0.5395, 4.182, 0.5263, 4.206, 0.5263, 4.209, 0.5395, 4.152, 0.5244, 4.162, 0.5147, 4.182, 0.5263, 4.179, 0.5395, 4.137, 0.4981, 4.137, 0.4242, 4.15, 0.4374, 4.15, 0.4945, 4.137, 0.4981, 4.15, 0.4945, 4.162, 0.5147, 4.152, 0.5244, 4.235, 0.4242, 4.235, 0.5244, 4.222, 0.5167, 4.222, 0.4374, 4.235, 0.4242, 4.222, 0.4374, 4.15, 0.4374, 4.137, 0.4242, 4.37, 0.8681, 4.37, 0.848, 4.346, 0.848, 4.346, 0.8681, 4.393, 0.8681, 4.393, 0.848, 4.37, 0.848, 4.37, 0.8681, 4.417, 0.8681, 4.417, 0.848, 4.393, 0.848, 4.393, 0.8681, 4.436, 0.8681, 4.436, 0.848, 4.417, 0.848, 4.417, 0.8681, 4.346, 0.8681, 4.346, 0.848, 4.289, 0.848, 4.289, 0.8681, 4.802, 0.3067, 4.814, 0.2864, 4.812, 0.347, 4.802, 0.3302, 4.834, 0.2746, 4.892, 0.347, 4.812, 0.347, 4.814, 0.2864, 4.892, 0.347, 4.834, 0.2746, 4.892, 0.2746, 4.107, 0.7143, 4.127, 0.6941, 4.291, 0.6941, 4.271, 0.7143, 4.56, 0.8503, 4.557, 0.8603, 4.519, 0.8385, 4.527, 0.8311, 4.527, 0.8311, 4.519, 0.8385, 4.498, 0.8006, 4.508, 0.7979, 4.508, 0.7979, 4.498, 0.8006, 4.498, 0.7249, 4.508, 0.7047, 4.632, 0.8311, 4.637, 0.8398, 4.601, 0.8603, 4.598, 0.8503, 4.632, 0.8311, 4.672, 0.8311, 4.667, 0.8398, 4.637, 0.8398, 4.598, 0.8503, 4.601, 0.8603, 4.557, 0.8603, 4.56, 0.8503, 4.743, 0.8503, 4.776, 0.8311, 4.784, 0.8385, 4.746, 0.8603, 4.776, 0.8311, 4.796, 0.7979, 4.806, 0.8006, 4.784, 0.8385, 4.796, 0.7979, 4.796, 0.7047, 4.806, 0.7249, 4.806, 0.8006, 4.746, 0.8603, 4.702, 0.8603, 4.705, 0.8503, 4.743, 0.8503, 4.702, 0.8603, 4.667, 0.8398, 4.672, 0.8311, 4.705, 0.8503, 4.667, 0.8398, 4.637, 0.8398, 4.632, 0.8311, 4.672, 0.8311, 4.776, 0.8311, 4.796, 0.7979, 4.806, 0.8006, 4.784, 0.8385, 4.776, 0.8311, 4.784, 0.8385, 4.746, 0.8603, 4.743, 0.8503, 4.796, 0.7979, 4.796, 0.7047, 4.806, 0.7249, 4.806, 0.8006, 4.56, 0.8503, 4.557, 0.8603, 4.519, 0.8385, 4.527, 0.8311, 4.527, 0.8311, 4.519, 0.8385, 4.498, 0.8006, 4.508, 0.7979, 4.508, 0.7979, 4.498, 0.8006, 4.498, 0.7249, 4.508, 0.7047, 4.632, 0.8311, 4.637, 0.8398, 4.601, 0.8603, 4.598, 0.8503, 4.598, 0.8503, 4.601, 0.8603, 4.557, 0.8603, 4.56, 0.8503, 4.746, 0.8603, 4.702, 0.8603, 4.705, 0.8503, 4.743, 0.8503, 4.702, 0.8603, 4.667, 0.8398, 4.672, 0.8311, 4.705, 0.8503, 4.56, 0.8503, 4.557, 0.8603, 4.519, 0.8385, 4.527, 0.8311, 4.527, 0.8311, 4.519, 0.8385, 4.498, 0.8006, 4.508, 0.7979, 4.508, 0.7979, 4.498, 0.8006, 4.498, 0.7249, 4.508, 0.7047, 4.632, 0.8311, 4.637, 0.8398, 4.601, 0.8603, 4.598, 0.8503, 4.632, 0.8311, 4.672, 0.8311, 4.667, 0.8398, 4.637, 0.8398, 4.598, 0.8503, 4.601, 0.8603, 4.557, 0.8603, 4.56, 0.8503, 4.743, 0.8503, 4.776, 0.8311, 4.784, 0.8385, 4.746, 0.8603, 4.776, 0.8311, 4.796, 0.7979, 4.806, 0.8006, 4.784, 0.8385, 4.796, 0.7979, 4.796, 0.7047, 4.806, 0.7249, 4.806, 0.8006, 4.746, 0.8603, 4.702, 0.8603, 4.705, 0.8503, 4.743, 0.8503, 4.702, 0.8603, 4.667, 0.8398, 4.672, 0.8311, 4.705, 0.8503, 4.667, 0.8398, 4.637, 0.8398, 4.632, 0.8311, 4.672, 0.8311, 4.776, 0.8311, 4.796, 0.7979, 4.806, 0.8006, 4.784, 0.8385, 4.776, 0.8311, 4.784, 0.8385, 4.746, 0.8603, 4.743, 0.8503, 4.796, 0.7979, 4.796, 0.7047, 4.806, 0.7249, 4.806, 0.8006, 4.56, 0.8503, 4.557, 0.8603, 4.519, 0.8385, 4.527, 0.8311, 4.527, 0.8311, 4.519, 0.8385, 4.498, 0.8006, 4.508, 0.7979, 4.508, 0.7979, 4.498, 0.8006, 4.498, 0.7249, 4.508, 0.7047, 4.632, 0.8311, 4.637, 0.8398, 4.601, 0.8603, 4.598, 0.8503, 4.598, 0.8503, 4.601, 0.8603, 4.557, 0.8603, 4.56, 0.8503, 4.746, 0.8603, 4.702, 0.8603, 4.705, 0.8503, 4.743, 0.8503, 4.702, 0.8603, 4.667, 0.8398, 4.672, 0.8311, 4.705, 0.8503, 4.56, 0.8503, 4.557, 0.8603, 4.519, 0.8385, 4.527, 0.8311, 4.527, 0.8311, 4.519, 0.8385, 4.498, 0.8006, 4.508, 0.7979, 4.508, 0.7979, 4.498, 0.8006, 4.498, 0.7249, 4.508, 0.7047, 4.632, 0.8311, 4.637, 0.8398, 4.601, 0.8603, 4.598, 0.8503, 4.632, 0.8311, 4.672, 0.8311, 4.667, 0.8398, 4.637, 0.8398, 4.598, 0.8503, 4.601, 0.8603, 4.557, 0.8603, 4.56, 0.8503, 4.743, 0.8503, 4.776, 0.8311, 4.784, 0.8385, 4.746, 0.8603, 4.776, 0.8311, 4.796, 0.7979, 4.806, 0.8006, 4.784, 0.8385, 4.796, 0.7979, 4.796, 0.7047, 4.806, 0.7249, 4.806, 0.8006, 4.746, 0.8603, 4.702, 0.8603, 4.705, 0.8503, 4.743, 0.8503, 4.702, 0.8603, 4.667, 0.8398, 4.672, 0.8311, 4.705, 0.8503, 4.667, 0.8398, 4.637, 0.8398, 4.632, 0.8311, 4.672, 0.8311, 4.776, 0.8311, 4.796, 0.7979, 4.806, 0.8006, 4.784, 0.8385, 4.776, 0.8311, 4.784, 0.8385, 4.746, 0.8603, 4.743, 0.8503, 4.796, 0.7979, 4.796, 0.7047, 4.806, 0.7249, 4.806, 0.8006, 4.56, 0.8503, 4.557, 0.8603, 4.519, 0.8385, 4.527, 0.8311, 4.527, 0.8311, 4.519, 0.8385, 4.498, 0.8006, 4.508, 0.7979, 4.508, 0.7979, 4.498, 0.8006, 4.498, 0.7249, 4.508, 0.7047, 4.632, 0.8311, 4.637, 0.8398, 4.601, 0.8603, 4.598, 0.8503, 4.598, 0.8503, 4.601, 0.8603, 4.557, 0.8603, 4.56, 0.8503, 4.746, 0.8603, 4.702, 0.8603, 4.705, 0.8503, 4.743, 0.8503, 4.702, 0.8603, 4.667, 0.8398, 4.672, 0.8311, 4.705, 0.8503, 4.153, 0.6243, 4.153, 0.6306, 4.167, 0.6306, 4.167, 0.6243, 4.139, 0.6243, 4.139, 0.6306, 4.153, 0.6306, 4.153, 0.6243, 4.126, 0.6243, 4.126, 0.6306, 4.139, 0.6306, 4.139, 0.6243, 4.112, 0.6243, 4.112, 0.6306, 4.126, 0.6306, 4.126, 0.6243, 4.098, 0.6243, 4.098, 0.6306, 4.112, 0.6306, 4.112, 0.6243, 4.112, 0.6243, 4.112, 0.6306, 4.098, 0.6306, 4.098, 0.6243, 4.126, 0.6243, 4.126, 0.6306, 4.112, 0.6306, 4.112, 0.6243, 4.139, 0.6243, 4.139, 0.6306, 4.126, 0.6306, 4.126, 0.6243, 4.153, 0.6243, 4.153, 0.6306, 4.139, 0.6306, 4.139, 0.6243, 4.167, 0.6243, 4.167, 0.6306, 4.153, 0.6306, 4.153, 0.6243, 4.18, 0.6243, 4.18, 0.6306, 4.167, 0.6306, 4.167, 0.6243, 4.167, 0.6243, 4.167, 0.6306, 4.18, 0.6306, 4.18, 0.6243, 4.146, 0.615, 4.146, 0.6213, 4.136, 0.6213, 4.136, 0.615, 4.155, 0.615, 4.155, 0.6213, 4.146, 0.6213, 4.146, 0.615, 4.146, 0.615, 4.146, 0.6213, 4.155, 0.6213, 4.155, 0.615, 4.136, 0.615, 4.136, 0.6213, 4.146, 0.6213, 4.146, 0.615, 4.127, 0.615, 4.127, 0.6213, 4.136, 0.6213, 4.136, 0.615, 4.117, 0.615, 4.117, 0.6213, 4.127, 0.6213, 4.127, 0.615, 4.108, 0.615, 4.108, 0.6213, 4.117, 0.6213, 4.117, 0.615, 4.098, 0.615, 4.098, 0.6213, 4.108, 0.6213, 4.108, 0.615, 4.108, 0.615, 4.108, 0.6213, 4.098, 0.6213, 4.098, 0.615, 4.117, 0.615, 4.117, 0.6213, 4.108, 0.6213, 4.108, 0.615, 4.127, 0.615, 4.127, 0.6213, 4.117, 0.6213, 4.117, 0.615, 4.136, 0.615, 4.136, 0.6213, 4.127, 0.6213, 4.127, 0.615, 4.153, 0.6243, 4.153, 0.6306, 4.167, 0.6306, 4.167, 0.6243, 4.139, 0.6243, 4.139, 0.6306, 4.153, 0.6306, 4.153, 0.6243, 4.126, 0.6243, 4.126, 0.6306, 4.139, 0.6306, 4.139, 0.6243, 4.112, 0.6243, 4.112, 0.6306, 4.126, 0.6306, 4.126, 0.6243, 4.098, 0.6243, 4.098, 0.6306, 4.112, 0.6306, 4.112, 0.6243, 4.112, 0.6243, 4.112, 0.6306, 4.098, 0.6306, 4.098, 0.6243, 4.126, 0.6243, 4.126, 0.6306, 4.112, 0.6306, 4.112, 0.6243, 4.139, 0.6243, 4.139, 0.6306, 4.126, 0.6306, 4.126, 0.6243, 4.153, 0.6243, 4.153, 0.6306, 4.139, 0.6306, 4.139, 0.6243, 4.167, 0.6243, 4.167, 0.6306, 4.153, 0.6306, 4.153, 0.6243, 4.18, 0.6243, 4.18, 0.6306, 4.167, 0.6306, 4.167, 0.6243, 4.167, 0.6243, 4.167, 0.6306, 4.18, 0.6306, 4.18, 0.6243, 4.146, 0.615, 4.146, 0.6213, 4.136, 0.6213, 4.136, 0.615, 4.155, 0.615, 4.155, 0.6213, 4.146, 0.6213, 4.146, 0.615, 4.146, 0.615, 4.146, 0.6213, 4.155, 0.6213, 4.155, 0.615, 4.136, 0.615, 4.136, 0.6213, 4.146, 0.6213, 4.146, 0.615, 4.127, 0.615, 4.127, 0.6213, 4.136, 0.6213, 4.136, 0.615, 4.117, 0.615, 4.117, 0.6213, 4.127, 0.6213, 4.127, 0.615, 4.108, 0.615, 4.108, 0.6213, 4.117, 0.6213, 4.117, 0.615, 4.098, 0.615, 4.098, 0.6213, 4.108, 0.6213, 4.108, 0.615, 4.108, 0.615, 4.108, 0.6213, 4.098, 0.6213, 4.098, 0.615, 4.117, 0.615, 4.117, 0.6213, 4.108, 0.6213, 4.108, 0.615, 4.127, 0.615, 4.127, 0.6213, 4.117, 0.6213, 4.117, 0.615, 4.136, 0.615, 4.136, 0.6213, 4.127, 0.6213, 4.127, 0.615, 4.617, 0.9525, 4.609, 0.9545, 4.605, 0.9463, 4.61, 0.9407, 4.61, 0.9407, 4.605, 0.9463, 4.596, 0.9415, 4.598, 0.9339, 4.598, 0.9339, 4.596, 0.9415, 4.587, 0.9415, 4.585, 0.9339, 4.585, 0.9339, 4.587, 0.9415, 4.579, 0.9463, 4.573, 0.9407, 4.573, 0.9407, 4.579, 0.9463, 4.574, 0.9545, 4.566, 0.9525, 4.566, 0.9525, 4.574, 0.9545, 4.574, 0.9641, 4.566, 0.9661, 4.566, 0.9661, 4.574, 0.9641, 4.579, 0.9723, 4.573, 0.9779, 4.573, 0.9779, 4.579, 0.9723, 4.587, 0.9771, 4.585, 0.9847, 4.585, 0.9847, 4.587, 0.9771, 4.596, 0.9771, 4.598, 0.9847, 4.598, 0.9847, 4.596, 0.9771, 4.605, 0.9723, 4.61, 0.9779, 4.61, 0.9779, 4.605, 0.9723, 4.609, 0.9641, 4.617, 0.9661, 4.617, 0.9661, 4.609, 0.9641, 4.609, 0.9545, 4.617, 0.9525, 4.153, 0.6243, 4.153, 0.6306, 4.167, 0.6306, 4.167, 0.6243, 4.139, 0.6243, 4.139, 0.6306, 4.153, 0.6306, 4.153, 0.6243, 4.126, 0.6243, 4.126, 0.6306, 4.139, 0.6306, 4.139, 0.6243, 4.112, 0.6243, 4.112, 0.6306, 4.126, 0.6306, 4.126, 0.6243, 4.098, 0.6243, 4.098, 0.6306, 4.112, 0.6306, 4.112, 0.6243, 4.112, 0.6243, 4.112, 0.6306, 4.098, 0.6306, 4.098, 0.6243, 4.126, 0.6243, 4.126, 0.6306, 4.112, 0.6306, 4.112, 0.6243, 4.139, 0.6243, 4.139, 0.6306, 4.126, 0.6306, 4.126, 0.6243, 4.153, 0.6243, 4.153, 0.6306, 4.139, 0.6306, 4.139, 0.6243, 4.167, 0.6243, 4.167, 0.6306, 4.153, 0.6306, 4.153, 0.6243, 4.18, 0.6243, 4.18, 0.6306, 4.167, 0.6306, 4.167, 0.6243, 4.167, 0.6243, 4.167, 0.6306, 4.18, 0.6306, 4.18, 0.6243, 4.146, 0.615, 4.146, 0.6213, 4.136, 0.6213, 4.136, 0.615, 4.155, 0.615, 4.155, 0.6213, 4.146, 0.6213, 4.146, 0.615, 4.146, 0.615, 4.146, 0.6213, 4.155, 0.6213, 4.155, 0.615, 4.136, 0.615, 4.136, 0.6213, 4.146, 0.6213, 4.146, 0.615, 4.127, 0.615, 4.127, 0.6213, 4.136, 0.6213, 4.136, 0.615, 4.117, 0.615, 4.117, 0.6213, 4.127, 0.6213, 4.127, 0.615, 4.108, 0.615, 4.108, 0.6213, 4.117, 0.6213, 4.117, 0.615, 4.098, 0.615, 4.098, 0.6213, 4.108, 0.6213, 4.108, 0.615, 4.108, 0.615, 4.108, 0.6213, 4.098, 0.6213, 4.098, 0.615, 4.117, 0.615, 4.117, 0.6213, 4.108, 0.6213, 4.108, 0.615, 4.127, 0.615, 4.127, 0.6213, 4.117, 0.6213, 4.117, 0.615, 4.136, 0.615, 4.136, 0.6213, 4.127, 0.6213, 4.127, 0.615, 4.153, 0.6243, 4.153, 0.6306, 4.167, 0.6306, 4.167, 0.6243, 4.139, 0.6243, 4.139, 0.6306, 4.153, 0.6306, 4.153, 0.6243, 4.126, 0.6243, 4.126, 0.6306, 4.139, 0.6306, 4.139, 0.6243, 4.112, 0.6243, 4.112, 0.6306, 4.126, 0.6306, 4.126, 0.6243, 4.098, 0.6243, 4.098, 0.6306, 4.112, 0.6306, 4.112, 0.6243, 4.112, 0.6243, 4.112, 0.6306, 4.098, 0.6306, 4.098, 0.6243, 4.126, 0.6243, 4.126, 0.6306, 4.112, 0.6306, 4.112, 0.6243, 4.139, 0.6243, 4.139, 0.6306, 4.126, 0.6306, 4.126, 0.6243, 4.153, 0.6243, 4.153, 0.6306, 4.139, 0.6306, 4.139, 0.6243, 4.167, 0.6243, 4.167, 0.6306, 4.153, 0.6306, 4.153, 0.6243, 4.18, 0.6243, 4.18, 0.6306, 4.167, 0.6306, 4.167, 0.6243, 4.167, 0.6243, 4.167, 0.6306, 4.18, 0.6306, 4.18, 0.6243, 4.146, 0.615, 4.146, 0.6213, 4.136, 0.6213, 4.136, 0.615, 4.155, 0.615, 4.155, 0.6213, 4.146, 0.6213, 4.146, 0.615, 4.146, 0.615, 4.146, 0.6213, 4.155, 0.6213, 4.155, 0.615, 4.136, 0.615, 4.136, 0.6213, 4.146, 0.6213, 4.146, 0.615, 4.127, 0.615, 4.127, 0.6213, 4.136, 0.6213, 4.136, 0.615, 4.117, 0.615, 4.117, 0.6213, 4.127, 0.6213, 4.127, 0.615, 4.108, 0.615, 4.108, 0.6213, 4.117, 0.6213, 4.117, 0.615, 4.098, 0.615, 4.098, 0.6213, 4.108, 0.6213, 4.108, 0.615, 4.108, 0.615, 4.108, 0.6213, 4.098, 0.6213, 4.098, 0.615, 4.117, 0.615, 4.117, 0.6213, 4.108, 0.6213, 4.108, 0.615, 4.127, 0.615, 4.127, 0.6213, 4.117, 0.6213, 4.117, 0.615, 4.136, 0.615, 4.136, 0.6213, 4.127, 0.6213, 4.127, 0.615, 4.49, 0.7751, 4.411, 0.8394, 4.443, 0.728, 4.473, 0.7452, 4.175, 0.5643, 4.179, 0.5395, 4.209, 0.5395, 4.22, 0.5629, 4.135, 0.5417, 4.152, 0.5244, 4.179, 0.5395, 4.175, 0.5643, 4.113, 0.5007, 4.12, 0.4021, 4.137, 0.4242, 4.137, 0.4981, 4.113, 0.5007, 4.137, 0.4981, 4.152, 0.5244, 4.135, 0.5417, 4.22, 0.5629, 4.209, 0.5395, 4.235, 0.5244, 4.257, 0.5373, 4.359, 0.8394, 4.359, 0.728, 4.443, 0.728, 4.411, 0.8394, 4.411, 0.8394, 4.49, 0.7751, 4.49, 0.8096, 4.473, 0.8394, 4.383, 0.6539, 4.473, 0.6539, 4.473, 0.6941, 4.383, 0.6941, 4.377, 0.3284, 4.339, 0.3284, 4.339, 0.6172, 4.377, 0.6172, 4.377, 0.3284, 4.377, 0.6172, 4.416, 0.6172, 4.416, 0.3284, 4.416, 0.6172, 4.454, 0.6172, 4.454, 0.3284, 4.416, 0.3284, 4.454, 0.6172, 4.547, 0.6172, 4.547, 0.3284, 4.454, 0.3284, 4.301, 0.6172, 4.339, 0.6172, 4.339, 0.3284, 4.301, 0.3284, 4.249, 0.3986, 4.236, 0.4237, 4.261, 0.4548, 4.383, 0.6941, 4.362, 0.6941, 4.362, 0.6539, 4.383, 0.6539, 4.687, 0.6941, 4.594, 0.6941, 4.594, 0.6539, 4.687, 0.6539, 4.261, 0.4548, 4.236, 0.5235, 4.257, 0.5361, 4.261, 0.4548, 4.236, 0.4237, 4.236, 0.5235, 4.473, 0.6539, 4.594, 0.6539, 4.594, 0.6941, 4.473, 0.6941, 4.289, 0.8681, 4.289, 0.848, 4.216, 0.848, 4.216, 0.8681, 4.216, 0.8681, 4.216, 0.848, 4.289, 0.848, 4.289, 0.8681, 4.291, 0.6941, 4.127, 0.6941, 4.127, 0.6539, 4.291, 0.6539, 4.428, 0.6222, 4.45, 0.6222, 4.45, 0.6511, 4.428, 0.6511, 4.613, 0.6222, 4.657, 0.6222, 4.657, 0.6511, 4.613, 0.6511, 4.657, 0.6222, 4.698, 0.6222, 4.698, 0.6511, 4.657, 0.6511, 4.613, 0.6511, 4.57, 0.6511, 4.57, 0.6222, 4.613, 0.6222, 4.57, 0.6511, 4.526, 0.6511, 4.526, 0.6222, 4.57, 0.6222, 4.526, 0.6511, 4.45, 0.6511, 4.45, 0.6222, 4.526, 0.6222, 4.698, 0.6222, 4.728, 0.6222, 4.728, 0.6511, 4.698, 0.6511, 4.999, 0.6511, 4.976, 0.6511, 4.976, 0.6222, 4.999, 0.6222, 4.813, 0.6222, 4.857, 0.6222, 4.857, 0.6511, 4.813, 0.6511, 4.857, 0.6222, 4.9, 0.6222, 4.9, 0.6511, 4.857, 0.6511, 4.9, 0.6222, 4.976, 0.6222, 4.976, 0.6511, 4.9, 0.6511, 4.813, 0.6511, 4.769, 0.6511, 4.769, 0.6222, 4.813, 0.6222, 4.769, 0.6511, 4.728, 0.6511, 4.728, 0.6222, 4.769, 0.6222, 4.428, 0.6222, 4.45, 0.6222, 4.45, 0.6511, 4.428, 0.6511, 4.613, 0.6222, 4.657, 0.6222, 4.657, 0.6511, 4.613, 0.6511, 4.657, 0.6222, 4.698, 0.6222, 4.698, 0.6511, 4.657, 0.6511, 4.613, 0.6511, 4.57, 0.6511, 4.57, 0.6222, 4.613, 0.6222, 4.57, 0.6511, 4.526, 0.6511, 4.526, 0.6222, 4.57, 0.6222, 4.526, 0.6511, 4.45, 0.6511, 4.45, 0.6222, 4.526, 0.6222, 4.698, 0.6222, 4.728, 0.6222, 4.728, 0.6511, 4.698, 0.6511, 4.999, 0.6511, 4.976, 0.6511, 4.976, 0.6222, 4.999, 0.6222, 4.813, 0.6222, 4.857, 0.6222, 4.857, 0.6511, 4.813, 0.6511, 4.857, 0.6222, 4.9, 0.6222, 4.9, 0.6511, 4.857, 0.6511, 4.9, 0.6222, 4.976, 0.6222, 4.976, 0.6511, 4.9, 0.6511, 4.813, 0.6511, 4.769, 0.6511, 4.769, 0.6222, 4.813, 0.6222, 4.769, 0.6511, 4.728, 0.6511, 4.728, 0.6222, 4.769, 0.6222, 4.428, 0.6222, 4.45, 0.6222, 4.45, 0.6511, 4.428, 0.6511, 4.613, 0.6222, 4.657, 0.6222, 4.657, 0.6511, 4.613, 0.6511, 4.657, 0.6222, 4.698, 0.6222, 4.698, 0.6511, 4.657, 0.6511, 4.613, 0.6511, 4.57, 0.6511, 4.57, 0.6222, 4.613, 0.6222, 4.57, 0.6511, 4.526, 0.6511, 4.526, 0.6222, 4.57, 0.6222, 4.526, 0.6511, 4.45, 0.6511, 4.45, 0.6222, 4.526, 0.6222, 4.698, 0.6222, 4.728, 0.6222, 4.728, 0.6511, 4.698, 0.6511, 4.999, 0.6511, 4.976, 0.6511, 4.976, 0.6222, 4.999, 0.6222, 4.813, 0.6222, 4.857, 0.6222, 4.857, 0.6511, 4.813, 0.6511, 4.857, 0.6222, 4.9, 0.6222, 4.9, 0.6511, 4.857, 0.6511, 4.9, 0.6222, 4.976, 0.6222, 4.976, 0.6511, 4.9, 0.6511, 4.813, 0.6511, 4.769, 0.6511, 4.769, 0.6222, 4.813, 0.6222, 4.769, 0.6511, 4.728, 0.6511, 4.728, 0.6222, 4.769, 0.6222, 4.146, 0.615, 4.146, 0.6213, 4.136, 0.6213, 4.136, 0.615, 4.155, 0.615, 4.155, 0.6213, 4.146, 0.6213, 4.146, 0.615, 4.146, 0.615, 4.146, 0.6213, 4.155, 0.6213, 4.155, 0.615, 4.136, 0.615, 4.136, 0.6213, 4.146, 0.6213, 4.146, 0.615, 4.127, 0.615, 4.127, 0.6213, 4.136, 0.6213, 4.136, 0.615, 4.117, 0.615, 4.117, 0.6213, 4.127, 0.6213, 4.127, 0.615, 4.108, 0.615, 4.108, 0.6213, 4.117, 0.6213, 4.117, 0.615, 4.098, 0.615, 4.098, 0.6213, 4.108, 0.6213, 4.108, 0.615, 4.108, 0.615, 4.108, 0.6213, 4.098, 0.6213, 4.098, 0.615, 4.117, 0.615, 4.117, 0.6213, 4.108, 0.6213, 4.108, 0.615, 4.127, 0.615, 4.127, 0.6213, 4.117, 0.6213, 4.117, 0.615, 4.136, 0.615, 4.136, 0.6213, 4.127, 0.6213, 4.127, 0.615, 4.257, 0.5373, 4.235, 0.5244, 4.262, 0.4557, 4.099, 0.8394, 4.099, 0.728, 4.211, 0.8394, 4.359, 0.728, 4.359, 0.8394, 4.211, 0.8394, 4.099, 0.728, 4.359, 0.8756, 4.359, 0.9871, 4.099, 0.9871, 4.211, 0.8756, 4.099, 0.8756, 4.211, 0.8756, 4.099, 0.9871, 4.262, 0.4557, 4.235, 0.4242, 4.25, 0.399, 4.262, 0.4557, 4.235, 0.5244, 4.235, 0.4242, 4.153, 0.5235, 4.163, 0.5139, 4.151, 0.4938, 4.138, 0.4973, 4.179, 0.5387, 4.183, 0.5255, 4.163, 0.5139, 4.153, 0.5235, 4.209, 0.5387, 4.206, 0.5255, 4.183, 0.5255, 4.179, 0.5387, 4.236, 0.5235, 4.236, 0.4237, 4.222, 0.4369, 4.222, 0.5159, 4.236, 0.5235, 4.222, 0.5159, 4.206, 0.5255, 4.209, 0.5387, 4.138, 0.4237, 4.151, 0.4369, 4.222, 0.4369, 4.236, 0.4237, 4.138, 0.4973, 4.151, 0.4938, 4.151, 0.4369, 4.138, 0.4237, 4.417, 0.8681, 4.417, 0.848, 4.436, 0.848, 4.436, 0.8681, 4.393, 0.8681, 4.393, 0.848, 4.417, 0.848, 4.417, 0.8681, 4.37, 0.8681, 4.37, 0.848, 4.393, 0.848, 4.393, 0.8681, 4.346, 0.8681, 4.289, 0.8681, 4.289, 0.848, 4.346, 0.848, 4.346, 0.8681, 4.346, 0.848, 4.37, 0.848, 4.37, 0.8681, 4.814, 0.2864, 4.812, 0.347, 4.892, 0.347, 4.834, 0.2746, 4.802, 0.3067, 4.802, 0.3302, 4.812, 0.347, 4.814, 0.2864, 4.892, 0.2746, 4.834, 0.2746, 4.892, 0.347, 4.211, 0.8394, 4.211, 0.8756, 4.099, 0.8756, 4.099, 0.8394, 4.473, 0.9699, 4.443, 0.9871, 4.411, 0.8756, 4.49, 0.94, 4.473, 0.8756, 4.49, 0.9055, 4.49, 0.94, 4.411, 0.8756, 4.411, 0.8756, 4.443, 0.9871, 4.359, 0.9871, 4.359, 0.8756])
me_smallpod_001.materials.append(mat_vis_textures_weaps_rockets_rockets)
me_smallpod_001.use_remesh_preserve_volume = False
me_smallpod_001.use_remesh_preserve_attributes = False
me_smallpod_001.use_mirror_vertex_groups = False
me_smallpod_001.update()
arm_armature = bpy.data.armatures.new('Armature')  # bones are not reproduced

# ---- objects
ob_armature = bpy.data.objects.new('Armature', arm_armature)
ob_smallpod_001 = bpy.data.objects.new('smallpod.001', me_smallpod_001)

# ---- transforms, parenting, visibility, modifiers, constraints
ob_armature.location = (0.0, 0.0, 2.0)
ob_armature.rotation_euler = (1.571, 2.22e-16, 1.571)
ob_armature.show_in_front = True
ob_armature.lineart.crease_threshold = 0.0
ob_smallpod_001.location = (0.0, 0.0, 0.0)
ob_smallpod_001.rotation_euler = (1.571, -0.0, 0.0)
ob_smallpod_001.lineart.crease_threshold = 0.0
_vg = ob_smallpod_001.vertex_groups.new(name='tag_rocketpod')
_vg.add([0, 1, 2, 3, 4, 5, 6, 7, 8, 9, 10, 11, 12, 13, 14, 15, 16, 17, 18, 19, 20, 21, 22, 23, 24, 25, 26, 27, 28, 29, 30, 31, 32, 33, 34, 35, 36, 37, 38, 39, 40, 41, 42, 43, 44, 45, 46, 47, 48, 49, 50, 51, 52, 53, 54, 55, 56, 57, 58, 59, 60, 61, 62, 63, 64, 65, 66, 67, 68, 69, 70, 71, 72, 73, 74, 75, 76, 77, 78, 79, 80, 81, 82, 83, 84, 85, 86, 87, 88, 89, 90, 91, 92, 93, 94, 95, 96, 97, 98, 99, 100, 101, 102, 103, 104, 105, 106, 107, 108, 109, 110, 111, 112, 113, 114, 115, 116, 117, 118, 119, 120, 121, 122, 123, 124, 125, 126, 127, 128, 129, 130, 131, 132, 133, 134, 135, 136, 137, 138, 139, 140, 141, 142, 143, 144, 145, 146, 147, 148, 149, 150, 151, 152, 153, 154, 155, 156, 157, 158, 159, 160, 161, 162, 163, 164, 165, 166, 167, 168, 169, 170, 171, 172, 173, 174, 175, 176, 177, 178, 179, 180, 181, 182, 183, 184, 185, 186, 187, 188, 189, 190, 191, 192, 193, 194, 195, 196, 197, 198, 199, 200, 201, 202, 203, 204, 205, 206, 207, 208, 209, 210, 211, 212, 213, 214, 215, 216, 217, 218, 219, 220, 221, 222, 223, 224, 225, 226, 227, 228, 229, 230, 231, 232, 233, 234, 235, 236, 237, 238, 239, 240, 241, 242, 243, 244, 245, 246, 247, 248, 249, 250, 251, 252, 253, 254, 255, 256, 257, 258, 259, 260, 261, 262, 263, 264, 265, 266, 267, 268, 269, 270, 271, 272, 273, 274, 275, 276, 277, 278, 279, 280, 281, 282, 283, 284, 285, 286, 287, 288, 289, 290, 291, 292, 293, 294, 295, 296, 297, 298, 299, 300, 301, 302, 303, 304, 305, 306, 307, 308, 309, 310, 311, 312, 313, 314, 315, 316, 317, 318, 319, 320, 321, 322, 323, 324, 325, 326, 327, 328, 329, 330, 331, 332, 333, 334, 335, 336, 337, 338, 339, 340, 341, 342, 343, 344, 345, 346, 347, 348, 349, 350, 351, 352, 353, 354, 355, 356, 357, 358, 359, 360, 361, 362, 363, 364, 365, 366, 367, 368, 369, 370, 371, 372, 373, 374, 375, 376, 377, 378, 379, 380, 381, 382, 383, 384, 385, 386, 387, 388, 389, 390, 391, 392, 393, 394, 395, 396, 397, 398, 399, 400, 401, 402, 403, 404, 405, 406, 407, 408, 409, 410, 411, 412, 413, 414, 415, 416, 417, 418, 419, 420, 421, 422, 423, 424, 425, 426, 427, 428, 429, 430, 431, 432, 433, 434, 435, 436, 437, 438, 439, 440, 441, 442, 443, 444, 445, 446, 447, 448, 449, 450, 451, 452, 453, 454, 455, 456, 457, 458, 459, 460, 461, 462, 463, 464, 465, 466, 467, 468, 469, 470, 471, 472, 473, 474, 475, 476, 477, 478, 479, 480, 481, 482, 483, 484, 485, 486, 487, 488, 489, 490, 491, 492, 493, 494, 495, 496, 497, 498, 499, 500, 501, 502, 503, 504, 505, 506, 507, 508, 509, 510, 511, 512, 513, 514, 515, 516, 517], 1.0, 'REPLACE')
_m = ob_smallpod_001.modifiers.new('EdgeSplit', 'EDGE_SPLIT')
_m.use_edge_angle = False
_m = ob_smallpod_001.modifiers.new('Armature', 'ARMATURE')
_m.object = ob_armature
_m.use_bone_envelopes = True

# ---- collection membership
col_collection_1.objects.link(ob_armature)
col_collection_1.objects.link(ob_smallpod_001)

# ---- scene / render settings (as saved in the file)
scene.frame_start = 1; scene.frame_end = 250; scene.frame_set(0)
scene.render.engine = 'BLENDER_EEVEE_NEXT'
scene.render.image_settings.color_mode = 'RGB'
scene.render.image_settings.compression = 90
scene.render.resolution_percentage = 50
scene.render.dither_intensity = 0.0
scene.render.bake_margin = 2
scene.render.bake_bias = 0.0
scene.cycles.use_denoising = False
scene.cycles.samples = 10
scene.cycles.sampling_pattern = 'TABULATED_SOBOL'
scene.cycles.light_sampling_threshold = 0.0
scene.cycles.use_adaptive_sampling = False
scene.cycles.use_light_tree = False
scene.cycles.blur_glossy = 0.0
scene.cycles.volume_bounces = 1
scene.cycles.pixel_filter_type = 'GAUSSIAN'
scene.cycles.sample_clamp_indirect = 0.0
scene.view_settings.view_transform = 'Standard'
bpy.context.view_layer.update()

# ---- added for rendering (the .blend has no active camera and no usable light): camera, sun
cam_auto = bpy.data.cameras.new('AutoCamera')
cam_auto.lens = 50.0
cam_auto.sensor_width = 36.0
cam_auto.clip_end = 1000.0
ob_auto_camera = bpy.data.objects.new('AutoCamera', cam_auto)
scene.collection.objects.link(ob_auto_camera)
ob_auto_camera.location = (12.5906, -13.2566, 10.0724)
ob_auto_camera.rotation_euler = (1.09748, -7.21219e-08, 0.694738)
scene.camera = ob_auto_camera
light_auto_sun = bpy.data.lights.new('AutoSun', 'SUN')
light_auto_sun.energy = 3.0
light_auto_sun.angle = 0.0523599
ob_auto_sun = bpy.data.objects.new('AutoSun', light_auto_sun)
scene.collection.objects.link(ob_auto_sun)
ob_auto_sun.rotation_euler = (0.872665, 0.174533, 0.523599)
bpy.context.view_layer.update()
